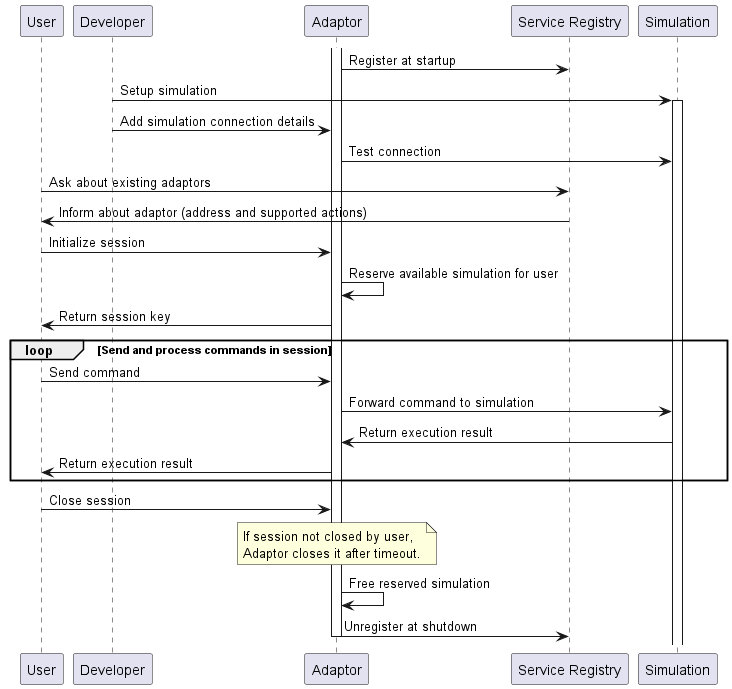

The diagram above was rendered by PlantUML. Its source (embedded in the PNG):
@startuml
participant "User" as U
participant "Developer" as D
participant "Adaptor" as A
participant "Service Registry" as SR
participant "Simulation" as S

activate A
A -> SR: Register at startup
D -> S: Setup simulation
activate S
D -> A: Add simulation connection details
A -> S: Test connection
U -> SR: Ask about existing adaptors
SR -> U: Inform about adaptor (address and supported actions)
U -> A: Initialize session
A -> A: Reserve available simulation for user
A -> U: Return session key
loop Send and process commands in session
    U -> A: Send command
    A -> S: Forward command to simulation
    S -> A: Return execution result
    A -> U: Return execution result
end

U -> A: Close session
note over A: If session not closed by user, \nAdaptor closes it after timeout.
A -> A: Free reserved simulation
A -> SR: Unregister at shutdown
deactivate A


@enduml